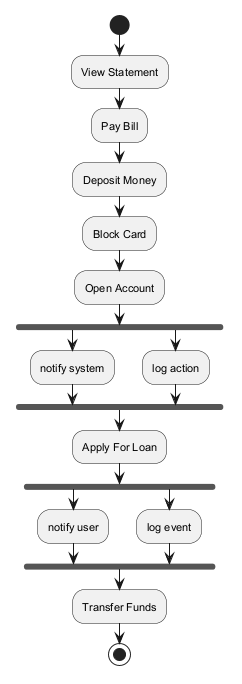

The diagram above was rendered by PlantUML. Its source (embedded in the PNG):
@startuml
skinparam backgroundColor #FFFFFF
skinparam classBackgroundColor #E8F4FA
skinparam classBorderColor #2C7DA0
skinparam defaultFontSize 11
start
:View Statement;
:Pay Bill;
:Deposit Money;
:Block Card;
:Open Account;
fork
:notify system;
fork again
:log action;
end fork
:Apply For Loan;
fork
:notify user;
fork again
:log event;
end fork
:Transfer Funds;
stop
@enduml